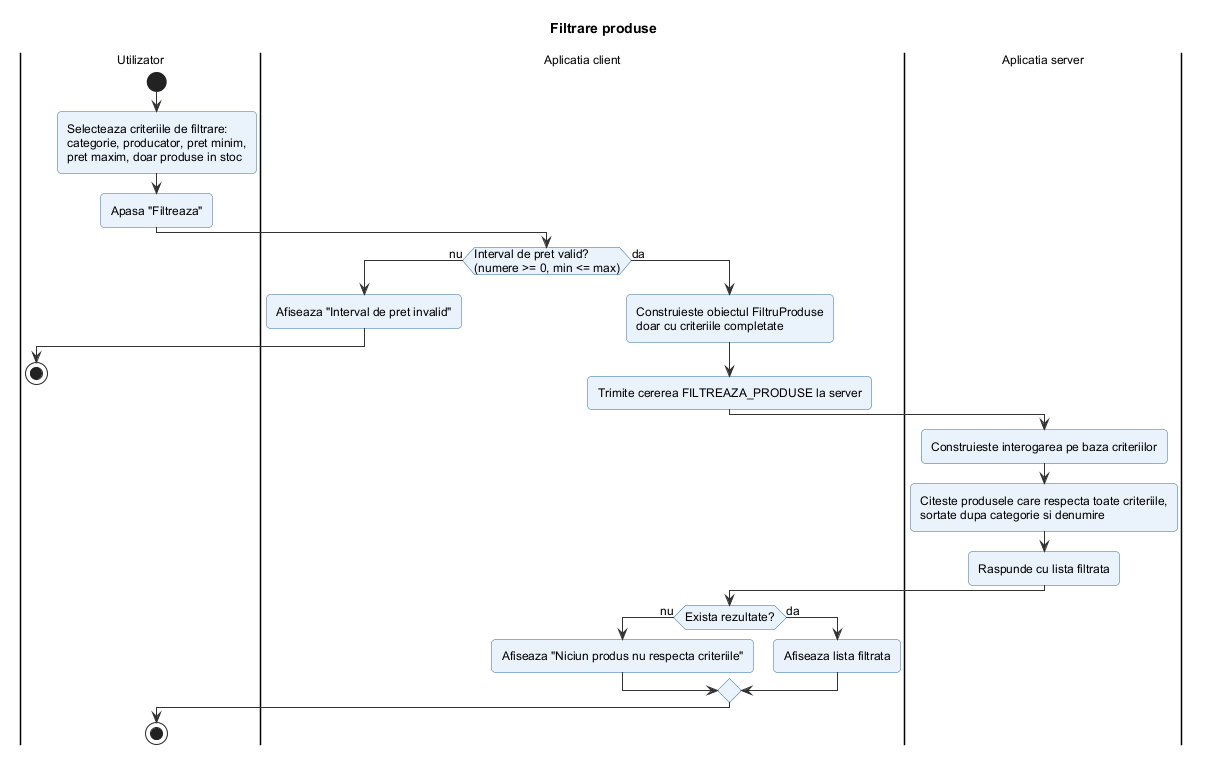

The diagram above was rendered by PlantUML. Its source (embedded in the PNG):
@startuml filtrare_produse
!include ../_stil.iuml
title Filtrare produse

|Utilizator|
start
:Selecteaza criteriile de filtrare:
categorie, producator, pret minim,
pret maxim, doar produse in stoc;
:Apasa "Filtreaza";
|Aplicatia client|
if (Interval de pret valid?\n(numere >= 0, min <= max)) then (nu)
  :Afiseaza "Interval de pret invalid";
  |Utilizator|
  stop
else (da)
  |Aplicatia client|
  :Construieste obiectul FiltruProduse
  doar cu criteriile completate;
  :Trimite cererea FILTREAZA_PRODUSE la server;
  |Aplicatia server|
  :Construieste interogarea pe baza criteriilor;
  :Citeste produsele care respecta toate criteriile,
  sortate dupa categorie si denumire;
  :Raspunde cu lista filtrata;
  |Aplicatia client|
  if (Exista rezultate?) then (nu)
    :Afiseaza "Niciun produs nu respecta criteriile";
  else (da)
    :Afiseaza lista filtrata;
  endif
endif
|Utilizator|
stop
@enduml